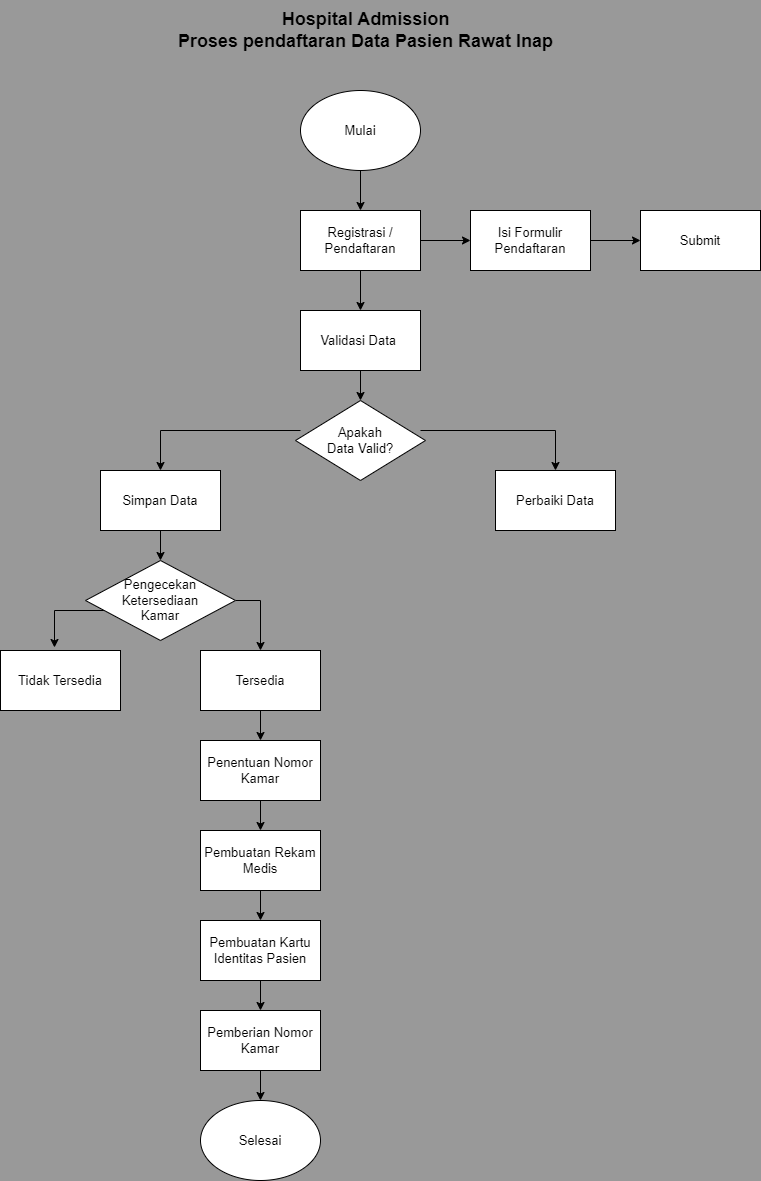

The diagram above was exported from draw.io. Its source (the exported page's mxGraphModel, read from the mxfile embedded in the PNG):
<mxGraphModel dx="864" dy="516" grid="1" gridSize="10" guides="1" tooltips="1" connect="1" arrows="1" fold="1" page="1" pageScale="1" pageWidth="850" pageHeight="1100" background="#999999" math="0" shadow="0">
  <root>
    <mxCell id="0" />
    <mxCell id="1" parent="0" />
    <mxCell id="KB6AVqhKvZspiYJYLwLW-4" value="" style="edgeStyle=orthogonalEdgeStyle;rounded=0;orthogonalLoop=1;jettySize=auto;html=1;fontSize=13;labelBackgroundColor=none;fontColor=default;" edge="1" parent="1" source="KB6AVqhKvZspiYJYLwLW-2" target="KB6AVqhKvZspiYJYLwLW-3">
      <mxGeometry relative="1" as="geometry" />
    </mxCell>
    <mxCell id="KB6AVqhKvZspiYJYLwLW-2" value="Mulai" style="ellipse;whiteSpace=wrap;html=1;fontSize=13;labelBackgroundColor=none;" vertex="1" parent="1">
      <mxGeometry x="360" y="120" width="120" height="80" as="geometry" />
    </mxCell>
    <mxCell id="KB6AVqhKvZspiYJYLwLW-6" value="" style="edgeStyle=orthogonalEdgeStyle;rounded=0;orthogonalLoop=1;jettySize=auto;html=1;fontSize=13;labelBackgroundColor=none;fontColor=default;" edge="1" parent="1" source="KB6AVqhKvZspiYJYLwLW-3" target="KB6AVqhKvZspiYJYLwLW-5">
      <mxGeometry relative="1" as="geometry" />
    </mxCell>
    <mxCell id="KB6AVqhKvZspiYJYLwLW-10" value="" style="edgeStyle=orthogonalEdgeStyle;rounded=0;orthogonalLoop=1;jettySize=auto;html=1;fontSize=13;labelBackgroundColor=none;fontColor=default;" edge="1" parent="1" source="KB6AVqhKvZspiYJYLwLW-3" target="KB6AVqhKvZspiYJYLwLW-9">
      <mxGeometry relative="1" as="geometry" />
    </mxCell>
    <mxCell id="KB6AVqhKvZspiYJYLwLW-3" value="Registrasi / Pendaftaran" style="whiteSpace=wrap;html=1;fontSize=13;labelBackgroundColor=none;" vertex="1" parent="1">
      <mxGeometry x="360" y="240" width="120" height="60" as="geometry" />
    </mxCell>
    <mxCell id="KB6AVqhKvZspiYJYLwLW-8" value="" style="edgeStyle=orthogonalEdgeStyle;rounded=0;orthogonalLoop=1;jettySize=auto;html=1;fontSize=13;labelBackgroundColor=none;fontColor=default;" edge="1" parent="1" source="KB6AVqhKvZspiYJYLwLW-5" target="KB6AVqhKvZspiYJYLwLW-7">
      <mxGeometry relative="1" as="geometry" />
    </mxCell>
    <mxCell id="KB6AVqhKvZspiYJYLwLW-5" value="Isi Formulir Pendaftaran" style="whiteSpace=wrap;html=1;fontSize=13;labelBackgroundColor=none;" vertex="1" parent="1">
      <mxGeometry x="530" y="240" width="120" height="60" as="geometry" />
    </mxCell>
    <mxCell id="KB6AVqhKvZspiYJYLwLW-7" value="Submit" style="whiteSpace=wrap;html=1;fontSize=13;labelBackgroundColor=none;" vertex="1" parent="1">
      <mxGeometry x="700" y="240" width="120" height="60" as="geometry" />
    </mxCell>
    <mxCell id="KB6AVqhKvZspiYJYLwLW-38" style="edgeStyle=orthogonalEdgeStyle;rounded=0;orthogonalLoop=1;jettySize=auto;html=1;exitX=0.5;exitY=1;exitDx=0;exitDy=0;entryX=0.5;entryY=0;entryDx=0;entryDy=0;fontSize=13;labelBackgroundColor=none;fontColor=default;" edge="1" parent="1" source="KB6AVqhKvZspiYJYLwLW-9" target="KB6AVqhKvZspiYJYLwLW-37">
      <mxGeometry relative="1" as="geometry" />
    </mxCell>
    <mxCell id="KB6AVqhKvZspiYJYLwLW-9" value="Validasi Data&amp;nbsp;" style="whiteSpace=wrap;html=1;fontSize=13;labelBackgroundColor=none;" vertex="1" parent="1">
      <mxGeometry x="360" y="340" width="120" height="60" as="geometry" />
    </mxCell>
    <mxCell id="KB6AVqhKvZspiYJYLwLW-14" value="" style="edgeStyle=orthogonalEdgeStyle;rounded=0;orthogonalLoop=1;jettySize=auto;html=1;fontSize=13;labelBackgroundColor=none;fontColor=default;" edge="1" parent="1" target="KB6AVqhKvZspiYJYLwLW-13">
      <mxGeometry relative="1" as="geometry">
        <mxPoint x="480" y="460" as="sourcePoint" />
      </mxGeometry>
    </mxCell>
    <mxCell id="KB6AVqhKvZspiYJYLwLW-16" value="" style="edgeStyle=orthogonalEdgeStyle;rounded=0;orthogonalLoop=1;jettySize=auto;html=1;fontSize=13;labelBackgroundColor=none;fontColor=default;" edge="1" parent="1" target="KB6AVqhKvZspiYJYLwLW-15">
      <mxGeometry relative="1" as="geometry">
        <mxPoint x="360" y="460" as="sourcePoint" />
      </mxGeometry>
    </mxCell>
    <mxCell id="KB6AVqhKvZspiYJYLwLW-13" value="Perbaiki Data" style="whiteSpace=wrap;html=1;fontSize=13;labelBackgroundColor=none;" vertex="1" parent="1">
      <mxGeometry x="555" y="500" width="120" height="60" as="geometry" />
    </mxCell>
    <mxCell id="KB6AVqhKvZspiYJYLwLW-22" value="" style="edgeStyle=orthogonalEdgeStyle;rounded=0;orthogonalLoop=1;jettySize=auto;html=1;fontSize=13;labelBackgroundColor=none;fontColor=default;" edge="1" parent="1" source="KB6AVqhKvZspiYJYLwLW-15">
      <mxGeometry relative="1" as="geometry">
        <mxPoint x="220" y="590" as="targetPoint" />
      </mxGeometry>
    </mxCell>
    <mxCell id="KB6AVqhKvZspiYJYLwLW-15" value="Simpan Data" style="whiteSpace=wrap;html=1;fontSize=13;labelBackgroundColor=none;" vertex="1" parent="1">
      <mxGeometry x="160" y="500" width="120" height="60" as="geometry" />
    </mxCell>
    <mxCell id="KB6AVqhKvZspiYJYLwLW-23" value="Tidak Tersedia" style="whiteSpace=wrap;html=1;rounded=0;fontSize=13;labelBackgroundColor=none;" vertex="1" parent="1">
      <mxGeometry x="60" y="680" width="120" height="60" as="geometry" />
    </mxCell>
    <mxCell id="KB6AVqhKvZspiYJYLwLW-40" value="" style="edgeStyle=orthogonalEdgeStyle;rounded=0;orthogonalLoop=1;jettySize=auto;html=1;fontSize=13;labelBackgroundColor=none;fontColor=default;" edge="1" parent="1" source="KB6AVqhKvZspiYJYLwLW-27" target="KB6AVqhKvZspiYJYLwLW-29">
      <mxGeometry relative="1" as="geometry" />
    </mxCell>
    <mxCell id="KB6AVqhKvZspiYJYLwLW-27" value="Tersedia" style="rounded=0;whiteSpace=wrap;html=1;fontSize=13;labelBackgroundColor=none;" vertex="1" parent="1">
      <mxGeometry x="260" y="680" width="120" height="60" as="geometry" />
    </mxCell>
    <mxCell id="KB6AVqhKvZspiYJYLwLW-41" value="" style="edgeStyle=orthogonalEdgeStyle;rounded=0;orthogonalLoop=1;jettySize=auto;html=1;fontSize=13;labelBackgroundColor=none;fontColor=default;" edge="1" parent="1" source="KB6AVqhKvZspiYJYLwLW-29" target="KB6AVqhKvZspiYJYLwLW-30">
      <mxGeometry relative="1" as="geometry" />
    </mxCell>
    <mxCell id="KB6AVqhKvZspiYJYLwLW-29" value="Penentuan Nomor Kamar" style="rounded=0;whiteSpace=wrap;html=1;fontSize=13;labelBackgroundColor=none;" vertex="1" parent="1">
      <mxGeometry x="260" y="770" width="120" height="60" as="geometry" />
    </mxCell>
    <mxCell id="KB6AVqhKvZspiYJYLwLW-42" value="" style="edgeStyle=orthogonalEdgeStyle;rounded=0;orthogonalLoop=1;jettySize=auto;html=1;fontSize=13;labelBackgroundColor=none;fontColor=default;" edge="1" parent="1" source="KB6AVqhKvZspiYJYLwLW-30" target="KB6AVqhKvZspiYJYLwLW-31">
      <mxGeometry relative="1" as="geometry" />
    </mxCell>
    <mxCell id="KB6AVqhKvZspiYJYLwLW-30" value="Pembuatan Rekam Medis" style="rounded=0;whiteSpace=wrap;html=1;fontSize=13;labelBackgroundColor=none;" vertex="1" parent="1">
      <mxGeometry x="260" y="860" width="120" height="60" as="geometry" />
    </mxCell>
    <mxCell id="KB6AVqhKvZspiYJYLwLW-45" value="" style="edgeStyle=orthogonalEdgeStyle;rounded=0;orthogonalLoop=1;jettySize=auto;html=1;fontSize=13;labelBackgroundColor=none;fontColor=default;" edge="1" parent="1" source="KB6AVqhKvZspiYJYLwLW-31" target="KB6AVqhKvZspiYJYLwLW-32">
      <mxGeometry relative="1" as="geometry" />
    </mxCell>
    <mxCell id="KB6AVqhKvZspiYJYLwLW-31" value="Pembuatan Kartu Identitas Pasien" style="rounded=0;whiteSpace=wrap;html=1;fontSize=13;labelBackgroundColor=none;" vertex="1" parent="1">
      <mxGeometry x="260" y="950" width="120" height="60" as="geometry" />
    </mxCell>
    <mxCell id="KB6AVqhKvZspiYJYLwLW-43" value="" style="edgeStyle=orthogonalEdgeStyle;rounded=0;orthogonalLoop=1;jettySize=auto;html=1;fontSize=13;labelBackgroundColor=none;fontColor=default;" edge="1" parent="1" source="KB6AVqhKvZspiYJYLwLW-32" target="KB6AVqhKvZspiYJYLwLW-34">
      <mxGeometry relative="1" as="geometry" />
    </mxCell>
    <mxCell id="KB6AVqhKvZspiYJYLwLW-32" value="Pemberian Nomor Kamar" style="rounded=0;whiteSpace=wrap;html=1;fontSize=13;labelBackgroundColor=none;" vertex="1" parent="1">
      <mxGeometry x="260" y="1040" width="120" height="60" as="geometry" />
    </mxCell>
    <mxCell id="KB6AVqhKvZspiYJYLwLW-34" value="Selesai" style="ellipse;whiteSpace=wrap;html=1;fontSize=13;labelBackgroundColor=none;" vertex="1" parent="1">
      <mxGeometry x="260" y="1130" width="120" height="80" as="geometry" />
    </mxCell>
    <mxCell id="KB6AVqhKvZspiYJYLwLW-50" style="edgeStyle=orthogonalEdgeStyle;rounded=0;orthogonalLoop=1;jettySize=auto;html=1;entryX=0.5;entryY=0;entryDx=0;entryDy=0;fontSize=13;labelBackgroundColor=none;fontColor=default;" edge="1" parent="1" source="KB6AVqhKvZspiYJYLwLW-36" target="KB6AVqhKvZspiYJYLwLW-27">
      <mxGeometry relative="1" as="geometry">
        <Array as="points">
          <mxPoint x="320" y="630" />
        </Array>
      </mxGeometry>
    </mxCell>
    <mxCell id="KB6AVqhKvZspiYJYLwLW-51" style="edgeStyle=orthogonalEdgeStyle;rounded=0;orthogonalLoop=1;jettySize=auto;html=1;entryX=0.45;entryY=-0.05;entryDx=0;entryDy=0;entryPerimeter=0;fontSize=13;labelBackgroundColor=none;fontColor=default;" edge="1" parent="1" source="KB6AVqhKvZspiYJYLwLW-36" target="KB6AVqhKvZspiYJYLwLW-23">
      <mxGeometry relative="1" as="geometry">
        <Array as="points">
          <mxPoint x="114" y="640" />
        </Array>
      </mxGeometry>
    </mxCell>
    <mxCell id="KB6AVqhKvZspiYJYLwLW-36" value="Pengecekan &lt;br style=&quot;font-size: 13px;&quot;&gt;Ketersediaan &lt;br&gt;Kamar" style="rhombus;whiteSpace=wrap;html=1;fontSize=13;labelBackgroundColor=none;" vertex="1" parent="1">
      <mxGeometry x="145" y="590" width="150" height="80" as="geometry" />
    </mxCell>
    <mxCell id="KB6AVqhKvZspiYJYLwLW-37" value="Apakah &lt;br&gt;Data Valid?" style="rhombus;whiteSpace=wrap;html=1;fontSize=13;labelBackgroundColor=none;" vertex="1" parent="1">
      <mxGeometry x="355" y="430" width="130" height="80" as="geometry" />
    </mxCell>
    <mxCell id="KB6AVqhKvZspiYJYLwLW-52" value="&lt;font style=&quot;font-size: 18px;&quot;&gt;&lt;b&gt;Hospital Admission&lt;br style=&quot;border-color: var(--border-color);&quot;&gt;Proses pendaftaran Data Pasien Rawat Inap&lt;/b&gt;&lt;/font&gt;" style="text;html=1;align=center;verticalAlign=middle;resizable=0;points=[];autosize=1;fontSize=13;labelBackgroundColor=none;" vertex="1" parent="1">
      <mxGeometry x="225" y="30" width="400" height="60" as="geometry" />
    </mxCell>
  </root>
</mxGraphModel>